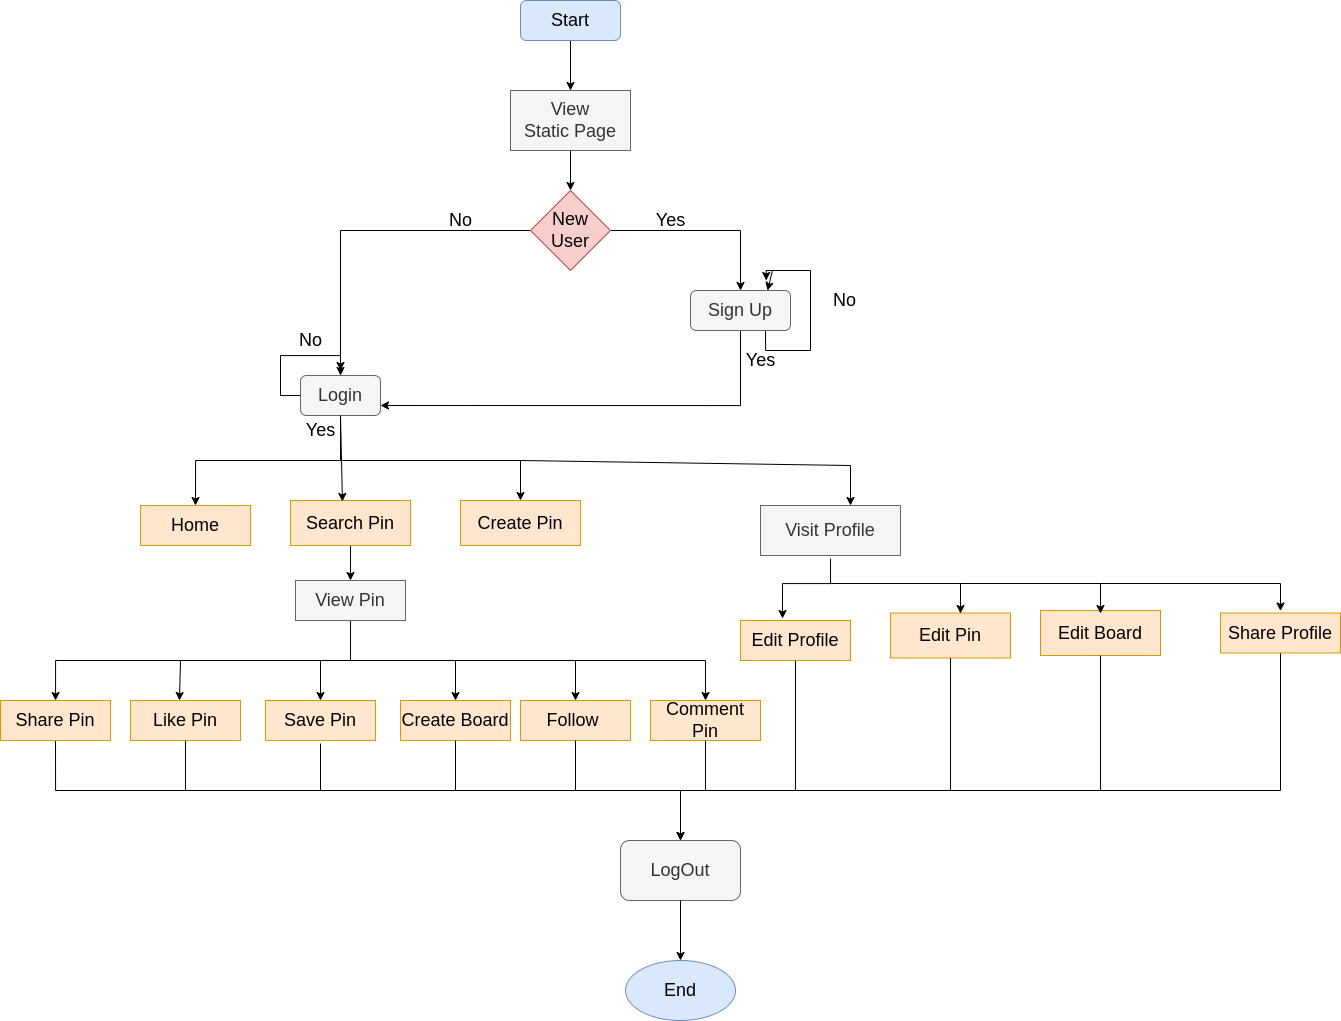

The diagram above was exported from draw.io. Its source (the exported page's mxGraphModel, read from the mxfile embedded in the PNG):
<mxGraphModel dx="2102" dy="758" grid="1" gridSize="10" guides="1" tooltips="1" connect="1" arrows="1" fold="1" page="1" pageScale="1" pageWidth="850" pageHeight="1100" math="0" shadow="0">
  <root>
    <mxCell id="0" />
    <mxCell id="1" parent="0" />
    <mxCell id="Hthta6ZXwCexemKeIYDY-5" style="edgeStyle=orthogonalEdgeStyle;rounded=0;orthogonalLoop=1;jettySize=auto;html=1;exitX=0.5;exitY=1;exitDx=0;exitDy=0;fontSize=18;" parent="1" source="Hthta6ZXwCexemKeIYDY-2" target="Hthta6ZXwCexemKeIYDY-3" edge="1">
      <mxGeometry relative="1" as="geometry" />
    </mxCell>
    <mxCell id="Hthta6ZXwCexemKeIYDY-2" value="&lt;font style=&quot;font-size: 18px;&quot;&gt;Start&lt;/font&gt;" style="rounded=1;whiteSpace=wrap;html=1;fillColor=#dae8fc;strokeColor=#6c8ebf;" parent="1" vertex="1">
      <mxGeometry x="340" y="230" width="100" height="40" as="geometry" />
    </mxCell>
    <mxCell id="Hthta6ZXwCexemKeIYDY-7" style="edgeStyle=orthogonalEdgeStyle;rounded=0;orthogonalLoop=1;jettySize=auto;html=1;exitX=0.5;exitY=1;exitDx=0;exitDy=0;entryX=0.5;entryY=0;entryDx=0;entryDy=0;fontSize=18;" parent="1" source="Hthta6ZXwCexemKeIYDY-3" target="Hthta6ZXwCexemKeIYDY-6" edge="1">
      <mxGeometry relative="1" as="geometry" />
    </mxCell>
    <mxCell id="Hthta6ZXwCexemKeIYDY-3" value="View&lt;br&gt;Static Page" style="rounded=0;whiteSpace=wrap;html=1;fontSize=18;fillColor=#f5f5f5;strokeColor=#666666;fontColor=#333333;" parent="1" vertex="1">
      <mxGeometry x="330" y="320" width="120" height="60" as="geometry" />
    </mxCell>
    <mxCell id="Hthta6ZXwCexemKeIYDY-10" style="edgeStyle=orthogonalEdgeStyle;rounded=0;orthogonalLoop=1;jettySize=auto;html=1;exitX=0;exitY=0.5;exitDx=0;exitDy=0;entryX=0.5;entryY=0;entryDx=0;entryDy=0;fontSize=18;" parent="1" source="Hthta6ZXwCexemKeIYDY-6" target="Hthta6ZXwCexemKeIYDY-8" edge="1">
      <mxGeometry relative="1" as="geometry" />
    </mxCell>
    <mxCell id="Hthta6ZXwCexemKeIYDY-11" style="edgeStyle=orthogonalEdgeStyle;rounded=0;orthogonalLoop=1;jettySize=auto;html=1;exitX=1;exitY=0.5;exitDx=0;exitDy=0;entryX=0.5;entryY=0;entryDx=0;entryDy=0;fontSize=18;" parent="1" source="Hthta6ZXwCexemKeIYDY-6" target="Hthta6ZXwCexemKeIYDY-9" edge="1">
      <mxGeometry relative="1" as="geometry" />
    </mxCell>
    <mxCell id="Hthta6ZXwCexemKeIYDY-6" value="New User" style="rhombus;whiteSpace=wrap;html=1;fontSize=18;fillColor=#f8cecc;strokeColor=#b85450;" parent="1" vertex="1">
      <mxGeometry x="350" y="420" width="80" height="80" as="geometry" />
    </mxCell>
    <mxCell id="Hthta6ZXwCexemKeIYDY-26" style="edgeStyle=orthogonalEdgeStyle;rounded=0;orthogonalLoop=1;jettySize=auto;html=1;entryX=0.5;entryY=0;entryDx=0;entryDy=0;fontSize=18;exitX=0.5;exitY=1;exitDx=0;exitDy=0;" parent="1" source="Hthta6ZXwCexemKeIYDY-8" target="Hthta6ZXwCexemKeIYDY-25" edge="1">
      <mxGeometry relative="1" as="geometry">
        <mxPoint x="230" y="630" as="sourcePoint" />
      </mxGeometry>
    </mxCell>
    <mxCell id="LOqb5u9n81a2j402l82C-2" style="edgeStyle=orthogonalEdgeStyle;rounded=0;orthogonalLoop=1;jettySize=auto;html=1;exitX=0;exitY=0.5;exitDx=0;exitDy=0;" edge="1" parent="1" source="Hthta6ZXwCexemKeIYDY-8">
      <mxGeometry relative="1" as="geometry">
        <mxPoint x="160" y="600" as="targetPoint" />
      </mxGeometry>
    </mxCell>
    <mxCell id="Hthta6ZXwCexemKeIYDY-8" value="Login" style="rounded=1;whiteSpace=wrap;html=1;fontSize=18;fillColor=#f5f5f5;fontColor=#333333;strokeColor=#666666;" parent="1" vertex="1">
      <mxGeometry x="120" y="605" width="80" height="40" as="geometry" />
    </mxCell>
    <mxCell id="Hthta6ZXwCexemKeIYDY-30" style="edgeStyle=orthogonalEdgeStyle;rounded=0;orthogonalLoop=1;jettySize=auto;html=1;exitX=0.5;exitY=1;exitDx=0;exitDy=0;entryX=1;entryY=0.75;entryDx=0;entryDy=0;fontSize=18;" parent="1" source="Hthta6ZXwCexemKeIYDY-9" target="Hthta6ZXwCexemKeIYDY-8" edge="1">
      <mxGeometry relative="1" as="geometry" />
    </mxCell>
    <mxCell id="LOqb5u9n81a2j402l82C-10" style="edgeStyle=orthogonalEdgeStyle;rounded=0;orthogonalLoop=1;jettySize=auto;html=1;exitX=0.75;exitY=1;exitDx=0;exitDy=0;fontSize=18;" edge="1" parent="1" source="Hthta6ZXwCexemKeIYDY-9">
      <mxGeometry relative="1" as="geometry">
        <mxPoint x="585.6923076923076" y="510" as="targetPoint" />
      </mxGeometry>
    </mxCell>
    <mxCell id="Hthta6ZXwCexemKeIYDY-9" value="Sign Up" style="rounded=1;whiteSpace=wrap;html=1;fontSize=18;fillColor=#f5f5f5;fontColor=#333333;strokeColor=#666666;" parent="1" vertex="1">
      <mxGeometry x="510" y="520" width="100" height="40" as="geometry" />
    </mxCell>
    <mxCell id="Hthta6ZXwCexemKeIYDY-12" value="No" style="text;html=1;align=center;verticalAlign=middle;resizable=0;points=[];autosize=1;strokeColor=none;fillColor=none;fontSize=18;" parent="1" vertex="1">
      <mxGeometry x="260" y="435" width="40" height="30" as="geometry" />
    </mxCell>
    <mxCell id="Hthta6ZXwCexemKeIYDY-13" value="Yes" style="text;html=1;align=center;verticalAlign=middle;resizable=0;points=[];autosize=1;strokeColor=none;fillColor=none;fontSize=18;" parent="1" vertex="1">
      <mxGeometry x="470" y="435" width="40" height="30" as="geometry" />
    </mxCell>
    <mxCell id="Hthta6ZXwCexemKeIYDY-18" value="Yes" style="text;html=1;align=center;verticalAlign=middle;resizable=0;points=[];autosize=1;strokeColor=none;fillColor=none;fontSize=18;" parent="1" vertex="1">
      <mxGeometry x="120" y="645" width="40" height="30" as="geometry" />
    </mxCell>
    <mxCell id="Hthta6ZXwCexemKeIYDY-21" value="Yes" style="text;html=1;align=center;verticalAlign=middle;resizable=0;points=[];autosize=1;strokeColor=none;fillColor=none;fontSize=18;" parent="1" vertex="1">
      <mxGeometry x="560" y="575" width="40" height="30" as="geometry" />
    </mxCell>
    <mxCell id="Hthta6ZXwCexemKeIYDY-52" style="edgeStyle=orthogonalEdgeStyle;rounded=0;orthogonalLoop=1;jettySize=auto;html=1;exitX=0.5;exitY=1;exitDx=0;exitDy=0;entryX=0.5;entryY=0;entryDx=0;entryDy=0;fontSize=18;" parent="1" source="Hthta6ZXwCexemKeIYDY-22" target="Hthta6ZXwCexemKeIYDY-51" edge="1">
      <mxGeometry relative="1" as="geometry" />
    </mxCell>
    <mxCell id="Hthta6ZXwCexemKeIYDY-22" value="Search Pin" style="rounded=0;whiteSpace=wrap;html=1;fontSize=18;fillColor=#ffe6cc;strokeColor=#d79b00;" parent="1" vertex="1">
      <mxGeometry x="110" y="730" width="120" height="45" as="geometry" />
    </mxCell>
    <mxCell id="Hthta6ZXwCexemKeIYDY-23" value="Create Pin" style="rounded=0;whiteSpace=wrap;html=1;fontSize=18;fillColor=#ffe6cc;strokeColor=#d79b00;" parent="1" vertex="1">
      <mxGeometry x="280" y="730" width="120" height="45" as="geometry" />
    </mxCell>
    <mxCell id="Hthta6ZXwCexemKeIYDY-66" style="edgeStyle=orthogonalEdgeStyle;rounded=0;orthogonalLoop=1;jettySize=auto;html=1;exitX=0.5;exitY=1;exitDx=0;exitDy=0;entryX=0.382;entryY=0;entryDx=0;entryDy=0;entryPerimeter=0;fontSize=18;" parent="1" edge="1">
      <mxGeometry relative="1" as="geometry">
        <mxPoint x="650" y="788" as="sourcePoint" />
        <mxPoint x="602.02" y="848" as="targetPoint" />
        <Array as="points">
          <mxPoint x="650" y="813" />
          <mxPoint x="602" y="813" />
        </Array>
      </mxGeometry>
    </mxCell>
    <mxCell id="Hthta6ZXwCexemKeIYDY-24" value="Visit Profile" style="rounded=0;whiteSpace=wrap;html=1;fontSize=18;fillColor=#f5f5f5;strokeColor=#666666;fontColor=#333333;" parent="1" vertex="1">
      <mxGeometry x="580" y="735" width="140" height="50" as="geometry" />
    </mxCell>
    <mxCell id="Hthta6ZXwCexemKeIYDY-25" value="Home" style="rounded=0;whiteSpace=wrap;html=1;fontSize=18;fillColor=#ffe6cc;strokeColor=#d79b00;" parent="1" vertex="1">
      <mxGeometry x="-40" y="735" width="110" height="40" as="geometry" />
    </mxCell>
    <mxCell id="Hthta6ZXwCexemKeIYDY-31" value="" style="endArrow=classic;html=1;rounded=0;fontSize=18;exitX=0.5;exitY=1;exitDx=0;exitDy=0;entryX=0.433;entryY=0.022;entryDx=0;entryDy=0;entryPerimeter=0;" parent="1" source="Hthta6ZXwCexemKeIYDY-8" target="Hthta6ZXwCexemKeIYDY-22" edge="1">
      <mxGeometry width="50" height="50" relative="1" as="geometry">
        <mxPoint x="310" y="710" as="sourcePoint" />
        <mxPoint x="360" y="660" as="targetPoint" />
      </mxGeometry>
    </mxCell>
    <mxCell id="Hthta6ZXwCexemKeIYDY-33" value="" style="endArrow=classic;html=1;rounded=0;fontSize=18;" parent="1" edge="1">
      <mxGeometry width="50" height="50" relative="1" as="geometry">
        <mxPoint x="340" y="690" as="sourcePoint" />
        <mxPoint x="670" y="735" as="targetPoint" />
        <Array as="points">
          <mxPoint x="670" y="695" />
        </Array>
      </mxGeometry>
    </mxCell>
    <mxCell id="Hthta6ZXwCexemKeIYDY-35" value="" style="endArrow=classic;html=1;rounded=0;fontSize=18;entryX=0.5;entryY=0;entryDx=0;entryDy=0;" parent="1" target="Hthta6ZXwCexemKeIYDY-23" edge="1">
      <mxGeometry width="50" height="50" relative="1" as="geometry">
        <mxPoint x="160" y="690" as="sourcePoint" />
        <mxPoint x="320" y="750" as="targetPoint" />
        <Array as="points">
          <mxPoint x="340" y="690" />
        </Array>
      </mxGeometry>
    </mxCell>
    <mxCell id="Hthta6ZXwCexemKeIYDY-68" style="edgeStyle=orthogonalEdgeStyle;rounded=0;orthogonalLoop=1;jettySize=auto;html=1;exitX=0.5;exitY=1;exitDx=0;exitDy=0;entryX=0.5;entryY=0;entryDx=0;entryDy=0;fontSize=18;" parent="1" source="Hthta6ZXwCexemKeIYDY-36" target="Hthta6ZXwCexemKeIYDY-67" edge="1">
      <mxGeometry relative="1" as="geometry" />
    </mxCell>
    <mxCell id="Hthta6ZXwCexemKeIYDY-36" value="Share Pin" style="rounded=0;whiteSpace=wrap;html=1;fontSize=18;fillColor=#ffe6cc;strokeColor=#d79b00;" parent="1" vertex="1">
      <mxGeometry x="-180" y="930" width="110" height="40" as="geometry" />
    </mxCell>
    <mxCell id="Hthta6ZXwCexemKeIYDY-37" value="Like Pin" style="rounded=0;whiteSpace=wrap;html=1;fontSize=18;fillColor=#ffe6cc;strokeColor=#d79b00;" parent="1" vertex="1">
      <mxGeometry x="-50" y="930" width="110" height="40" as="geometry" />
    </mxCell>
    <mxCell id="Hthta6ZXwCexemKeIYDY-38" value="Save Pin" style="rounded=0;whiteSpace=wrap;html=1;fontSize=18;fillColor=#ffe6cc;strokeColor=#d79b00;" parent="1" vertex="1">
      <mxGeometry x="85" y="930" width="110" height="40" as="geometry" />
    </mxCell>
    <mxCell id="Hthta6ZXwCexemKeIYDY-39" value="Create Board" style="rounded=0;whiteSpace=wrap;html=1;fontSize=18;fillColor=#ffe6cc;strokeColor=#d79b00;" parent="1" vertex="1">
      <mxGeometry x="220" y="930" width="110" height="40" as="geometry" />
    </mxCell>
    <mxCell id="Hthta6ZXwCexemKeIYDY-40" value="Follow&amp;nbsp;&lt;span style=&quot;color: rgba(0, 0, 0, 0); font-family: monospace; font-size: 0px; text-align: start;&quot;&gt;%3CmxGraphModel%3E%3Croot%3E%3CmxCell%20id%3D%220%22%2F%3E%3CmxCell%20id%3D%221%22%20parent%3D%220%22%2F%3E%3CmxCell%20id%3D%222%22%20value%3D%22Like%20Pin%22%20style%3D%22rounded%3D0%3BwhiteSpace%3Dwrap%3Bhtml%3D1%3BfontSize%3D18%3B%22%20vertex%3D%221%22%20parent%3D%221%22%3E%3CmxGeometry%20x%3D%2260%22%20y%3D%22850%22%20width%3D%22110%22%20height%3D%2240%22%20as%3D%22geometry%22%2F%3E%3C%2FmxCell%3E%3C%2Froot%3E%3C%2FmxGraphModel%3E&lt;/span&gt;" style="rounded=0;whiteSpace=wrap;html=1;fontSize=18;fillColor=#ffe6cc;strokeColor=#d79b00;" parent="1" vertex="1">
      <mxGeometry x="340" y="930" width="110" height="40" as="geometry" />
    </mxCell>
    <mxCell id="Hthta6ZXwCexemKeIYDY-41" value="Comment Pin" style="rounded=0;whiteSpace=wrap;html=1;fontSize=18;fillColor=#ffe6cc;strokeColor=#d79b00;" parent="1" vertex="1">
      <mxGeometry x="470" y="930" width="110" height="40" as="geometry" />
    </mxCell>
    <mxCell id="Hthta6ZXwCexemKeIYDY-48" value="Edit Profile" style="rounded=0;whiteSpace=wrap;html=1;fontSize=18;fillColor=#ffe6cc;strokeColor=#d79b00;" parent="1" vertex="1">
      <mxGeometry x="560" y="850" width="110" height="40" as="geometry" />
    </mxCell>
    <mxCell id="Hthta6ZXwCexemKeIYDY-49" value="Edit Pin" style="rounded=0;whiteSpace=wrap;html=1;fontSize=18;fillColor=#ffe6cc;strokeColor=#d79b00;" parent="1" vertex="1">
      <mxGeometry x="710" y="842.5" width="120" height="45" as="geometry" />
    </mxCell>
    <mxCell id="Hthta6ZXwCexemKeIYDY-50" value="Edit Board" style="rounded=0;whiteSpace=wrap;html=1;fontSize=18;fillColor=#ffe6cc;strokeColor=#d79b00;" parent="1" vertex="1">
      <mxGeometry x="860" y="840" width="120" height="45" as="geometry" />
    </mxCell>
    <mxCell id="Hthta6ZXwCexemKeIYDY-55" style="edgeStyle=orthogonalEdgeStyle;rounded=0;orthogonalLoop=1;jettySize=auto;html=1;exitX=0.5;exitY=1;exitDx=0;exitDy=0;fontSize=18;" parent="1" source="Hthta6ZXwCexemKeIYDY-51" target="Hthta6ZXwCexemKeIYDY-36" edge="1">
      <mxGeometry relative="1" as="geometry" />
    </mxCell>
    <mxCell id="Hthta6ZXwCexemKeIYDY-51" value="View Pin" style="rounded=0;whiteSpace=wrap;html=1;fontSize=18;fillColor=#f5f5f5;strokeColor=#666666;fontColor=#333333;" parent="1" vertex="1">
      <mxGeometry x="115" y="810" width="110" height="40" as="geometry" />
    </mxCell>
    <mxCell id="Hthta6ZXwCexemKeIYDY-56" value="" style="endArrow=classic;html=1;rounded=0;fontSize=18;entryX=0.445;entryY=0;entryDx=0;entryDy=0;entryPerimeter=0;" parent="1" target="Hthta6ZXwCexemKeIYDY-37" edge="1">
      <mxGeometry width="50" height="50" relative="1" as="geometry">
        <mxPoint y="890" as="sourcePoint" />
        <mxPoint x="230" y="730" as="targetPoint" />
      </mxGeometry>
    </mxCell>
    <mxCell id="Hthta6ZXwCexemKeIYDY-57" value="" style="endArrow=classic;html=1;rounded=0;fontSize=18;entryX=0.5;entryY=0;entryDx=0;entryDy=0;" parent="1" target="Hthta6ZXwCexemKeIYDY-38" edge="1">
      <mxGeometry width="50" height="50" relative="1" as="geometry">
        <mxPoint x="140" y="890" as="sourcePoint" />
        <mxPoint x="230" y="730" as="targetPoint" />
      </mxGeometry>
    </mxCell>
    <mxCell id="Hthta6ZXwCexemKeIYDY-58" value="" style="endArrow=classic;html=1;rounded=0;fontSize=18;entryX=0.5;entryY=0;entryDx=0;entryDy=0;" parent="1" target="Hthta6ZXwCexemKeIYDY-39" edge="1">
      <mxGeometry width="50" height="50" relative="1" as="geometry">
        <mxPoint x="170" y="890" as="sourcePoint" />
        <mxPoint x="270" y="920" as="targetPoint" />
        <Array as="points">
          <mxPoint x="275" y="890" />
        </Array>
      </mxGeometry>
    </mxCell>
    <mxCell id="Hthta6ZXwCexemKeIYDY-59" value="" style="endArrow=classic;html=1;rounded=0;fontSize=18;entryX=0.5;entryY=0;entryDx=0;entryDy=0;" parent="1" target="Hthta6ZXwCexemKeIYDY-40" edge="1">
      <mxGeometry width="50" height="50" relative="1" as="geometry">
        <mxPoint x="270" y="890" as="sourcePoint" />
        <mxPoint x="450" y="730" as="targetPoint" />
        <Array as="points">
          <mxPoint x="395" y="890" />
        </Array>
      </mxGeometry>
    </mxCell>
    <mxCell id="Hthta6ZXwCexemKeIYDY-60" value="" style="endArrow=classic;html=1;rounded=0;fontSize=18;entryX=0.5;entryY=0;entryDx=0;entryDy=0;" parent="1" target="Hthta6ZXwCexemKeIYDY-41" edge="1">
      <mxGeometry width="50" height="50" relative="1" as="geometry">
        <mxPoint x="390" y="890" as="sourcePoint" />
        <mxPoint x="450" y="730" as="targetPoint" />
        <Array as="points">
          <mxPoint x="525" y="890" />
        </Array>
      </mxGeometry>
    </mxCell>
    <mxCell id="Hthta6ZXwCexemKeIYDY-76" style="edgeStyle=orthogonalEdgeStyle;rounded=0;orthogonalLoop=1;jettySize=auto;html=1;exitX=0.5;exitY=1;exitDx=0;exitDy=0;fontSize=18;" parent="1" source="Hthta6ZXwCexemKeIYDY-61" target="Hthta6ZXwCexemKeIYDY-67" edge="1">
      <mxGeometry relative="1" as="geometry">
        <Array as="points">
          <mxPoint x="1100" y="1020" />
          <mxPoint x="500" y="1020" />
        </Array>
      </mxGeometry>
    </mxCell>
    <mxCell id="Hthta6ZXwCexemKeIYDY-61" value="Share Profile" style="rounded=0;whiteSpace=wrap;html=1;fontSize=18;fillColor=#ffe6cc;strokeColor=#d79b00;" parent="1" vertex="1">
      <mxGeometry x="1040" y="842.5" width="120" height="40" as="geometry" />
    </mxCell>
    <mxCell id="Hthta6ZXwCexemKeIYDY-63" value="" style="endArrow=classic;html=1;rounded=0;fontSize=18;" parent="1" edge="1">
      <mxGeometry width="50" height="50" relative="1" as="geometry">
        <mxPoint x="650" y="813" as="sourcePoint" />
        <mxPoint x="780" y="843" as="targetPoint" />
        <Array as="points">
          <mxPoint x="780" y="813" />
        </Array>
      </mxGeometry>
    </mxCell>
    <mxCell id="Hthta6ZXwCexemKeIYDY-64" value="" style="endArrow=classic;html=1;rounded=0;fontSize=18;entryX=0.5;entryY=0;entryDx=0;entryDy=0;" parent="1" edge="1">
      <mxGeometry width="50" height="50" relative="1" as="geometry">
        <mxPoint x="780" y="813" as="sourcePoint" />
        <mxPoint x="920" y="843" as="targetPoint" />
        <Array as="points">
          <mxPoint x="920" y="813" />
        </Array>
      </mxGeometry>
    </mxCell>
    <mxCell id="Hthta6ZXwCexemKeIYDY-65" value="" style="endArrow=classic;html=1;rounded=0;fontSize=18;entryX=0.5;entryY=0;entryDx=0;entryDy=0;" parent="1" edge="1">
      <mxGeometry width="50" height="50" relative="1" as="geometry">
        <mxPoint x="920" y="813" as="sourcePoint" />
        <mxPoint x="1100" y="840.5" as="targetPoint" />
        <Array as="points">
          <mxPoint x="1100" y="813" />
        </Array>
      </mxGeometry>
    </mxCell>
    <mxCell id="Hthta6ZXwCexemKeIYDY-67" value="LogOut" style="rounded=1;whiteSpace=wrap;html=1;fontSize=18;fillColor=#f5f5f5;fontColor=#333333;strokeColor=#666666;" parent="1" vertex="1">
      <mxGeometry x="440" y="1070" width="120" height="60" as="geometry" />
    </mxCell>
    <mxCell id="Hthta6ZXwCexemKeIYDY-71" value="" style="endArrow=none;html=1;rounded=0;fontSize=18;exitX=0.5;exitY=1;exitDx=0;exitDy=0;" parent="1" source="Hthta6ZXwCexemKeIYDY-37" edge="1">
      <mxGeometry width="50" height="50" relative="1" as="geometry">
        <mxPoint x="130" y="960" as="sourcePoint" />
        <mxPoint x="5" y="1020" as="targetPoint" />
      </mxGeometry>
    </mxCell>
    <mxCell id="Hthta6ZXwCexemKeIYDY-72" value="" style="endArrow=none;html=1;rounded=0;fontSize=18;exitX=0.5;exitY=1;exitDx=0;exitDy=0;" parent="1" edge="1">
      <mxGeometry width="50" height="50" relative="1" as="geometry">
        <mxPoint x="140" y="973" as="sourcePoint" />
        <mxPoint x="140" y="1020" as="targetPoint" />
      </mxGeometry>
    </mxCell>
    <mxCell id="Hthta6ZXwCexemKeIYDY-73" value="" style="endArrow=none;html=1;rounded=0;fontSize=18;exitX=0.5;exitY=1;exitDx=0;exitDy=0;" parent="1" source="Hthta6ZXwCexemKeIYDY-39" edge="1">
      <mxGeometry width="50" height="50" relative="1" as="geometry">
        <mxPoint x="130" y="960" as="sourcePoint" />
        <mxPoint x="275" y="1020" as="targetPoint" />
      </mxGeometry>
    </mxCell>
    <mxCell id="Hthta6ZXwCexemKeIYDY-74" value="" style="endArrow=none;html=1;rounded=0;fontSize=18;exitX=0.5;exitY=1;exitDx=0;exitDy=0;" parent="1" source="Hthta6ZXwCexemKeIYDY-40" edge="1">
      <mxGeometry width="50" height="50" relative="1" as="geometry">
        <mxPoint x="130" y="960" as="sourcePoint" />
        <mxPoint x="395" y="1020" as="targetPoint" />
      </mxGeometry>
    </mxCell>
    <mxCell id="Hthta6ZXwCexemKeIYDY-77" value="" style="endArrow=none;html=1;rounded=0;fontSize=18;entryX=0.5;entryY=1;entryDx=0;entryDy=0;" parent="1" target="Hthta6ZXwCexemKeIYDY-41" edge="1">
      <mxGeometry width="50" height="50" relative="1" as="geometry">
        <mxPoint x="525" y="1020" as="sourcePoint" />
        <mxPoint x="540" y="1000" as="targetPoint" />
      </mxGeometry>
    </mxCell>
    <mxCell id="Hthta6ZXwCexemKeIYDY-80" value="" style="endArrow=none;html=1;rounded=0;fontSize=18;entryX=0.5;entryY=1;entryDx=0;entryDy=0;" parent="1" target="Hthta6ZXwCexemKeIYDY-49" edge="1">
      <mxGeometry width="50" height="50" relative="1" as="geometry">
        <mxPoint x="770" y="1020" as="sourcePoint" />
        <mxPoint x="720" y="910" as="targetPoint" />
      </mxGeometry>
    </mxCell>
    <mxCell id="Hthta6ZXwCexemKeIYDY-81" value="" style="endArrow=none;html=1;rounded=0;fontSize=18;entryX=0.5;entryY=1;entryDx=0;entryDy=0;" parent="1" target="Hthta6ZXwCexemKeIYDY-50" edge="1">
      <mxGeometry width="50" height="50" relative="1" as="geometry">
        <mxPoint x="920" y="1020" as="sourcePoint" />
        <mxPoint x="720" y="910" as="targetPoint" />
      </mxGeometry>
    </mxCell>
    <mxCell id="Hthta6ZXwCexemKeIYDY-83" value="End" style="ellipse;whiteSpace=wrap;html=1;fontSize=18;fillColor=#dae8fc;strokeColor=#6c8ebf;" parent="1" vertex="1">
      <mxGeometry x="445" y="1190" width="110" height="60" as="geometry" />
    </mxCell>
    <mxCell id="Hthta6ZXwCexemKeIYDY-84" value="" style="endArrow=classic;html=1;rounded=0;fontSize=18;exitX=0.5;exitY=1;exitDx=0;exitDy=0;entryX=0.5;entryY=0;entryDx=0;entryDy=0;" parent="1" source="Hthta6ZXwCexemKeIYDY-67" target="Hthta6ZXwCexemKeIYDY-83" edge="1">
      <mxGeometry width="50" height="50" relative="1" as="geometry">
        <mxPoint x="350" y="1280" as="sourcePoint" />
        <mxPoint x="400" y="1230" as="targetPoint" />
      </mxGeometry>
    </mxCell>
    <mxCell id="Hthta6ZXwCexemKeIYDY-85" value="" style="endArrow=none;html=1;rounded=0;fontSize=18;exitX=0.5;exitY=1;exitDx=0;exitDy=0;" parent="1" source="Hthta6ZXwCexemKeIYDY-48" edge="1">
      <mxGeometry width="50" height="50" relative="1" as="geometry">
        <mxPoint x="540" y="880" as="sourcePoint" />
        <mxPoint x="615" y="1020" as="targetPoint" />
      </mxGeometry>
    </mxCell>
    <mxCell id="LOqb5u9n81a2j402l82C-3" value="&lt;font style=&quot;font-size: 18px;&quot;&gt;No&lt;/font&gt;" style="text;html=1;align=center;verticalAlign=middle;resizable=0;points=[];autosize=1;strokeColor=none;fillColor=none;" vertex="1" parent="1">
      <mxGeometry x="110" y="560" width="40" height="20" as="geometry" />
    </mxCell>
    <mxCell id="LOqb5u9n81a2j402l82C-11" value="No" style="text;html=1;align=center;verticalAlign=middle;resizable=0;points=[];autosize=1;strokeColor=none;fillColor=none;fontSize=18;" vertex="1" parent="1">
      <mxGeometry x="644" y="515" width="40" height="30" as="geometry" />
    </mxCell>
    <mxCell id="LOqb5u9n81a2j402l82C-12" value="" style="endArrow=classic;html=1;rounded=0;fontSize=18;entryX=0.75;entryY=0;entryDx=0;entryDy=0;" edge="1" parent="1">
      <mxGeometry width="50" height="50" relative="1" as="geometry">
        <mxPoint x="592" y="500" as="sourcePoint" />
        <mxPoint x="587" y="520" as="targetPoint" />
      </mxGeometry>
    </mxCell>
  </root>
</mxGraphModel>